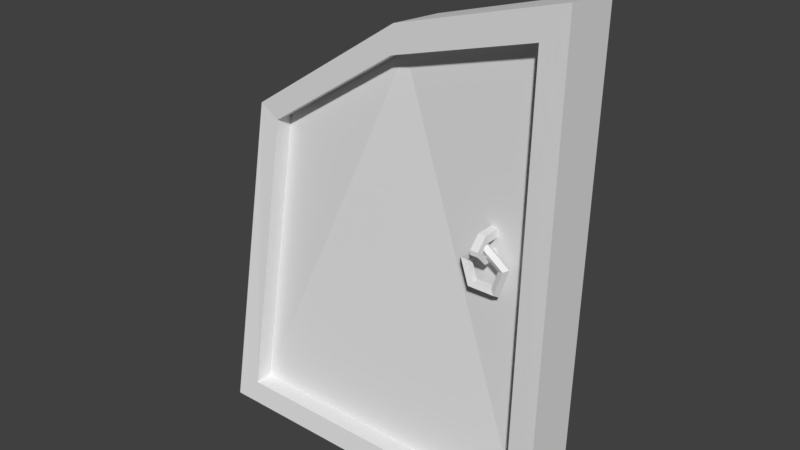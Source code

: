 # Source: DoorR.blend  (saved by Blender 2.79.0; exported with 4.5.12 LTS)
import bpy
from mathutils import Matrix  # noqa: F401  (used for matrix-valued properties, if any)

bpy.ops.wm.read_factory_settings(use_empty=True)
scene = bpy.context.scene
scene.name = 'Scene'

# ---- collections
col_collection_1 = bpy.data.collections.new('Collection 1'); scene.collection.children.link(col_collection_1)

# ---- world
world_world = bpy.data.worlds.new('World'); scene.world = world_world
world_world.color = (0.05088, 0.05088, 0.05088)
world_world.use_sun_shadow = False
world_world.sun_shadow_jitter_overblur = 0.0
world_world.cycles.sampling_method = 'MANUAL'

# ---- meshes
me_sphere_001 = bpy.data.meshes.new('Sphere.001')
me_sphere_001.from_pydata([(-0.01017, 0.004676, 0.3459), (0.1762, -0.007477, 0.468), (-0.02935, -0.03804, -2.98e-08), (0.3625, -0.02194, 0.5233), (0.3625, -0.03804, -2.98e-08), (-0.007055, 0.06446, 0.3419), (0.1793, 0.0523, 0.464), (-0.02623, 0.02175, -0.004036), (0.3625, 0.03793, 0.5193), (0.3625, 0.02183, -0.004041), (0.01482, 0.001657, 0.334), (0.1748, -0.008778, 0.4388), (-0.001648, -0.03502, 0.02495), (0.3348, -0.02119, 0.4863), (0.3348, -0.03502, 0.02495), (0.01482, 0.0215, 0.334), (0.1748, 0.01107, 0.4388), (-0.001648, -0.01517, 0.02495), (0.3348, -0.001345, 0.4863), (0.3348, -0.01517, 0.02495)], [], [(4, 3, 13, 14), (8, 9, 7, 5, 6), (1, 3, 8, 6), (0, 1, 6, 5), (2, 0, 5, 7), (4, 2, 7, 9), (14, 13, 18, 19), (0, 2, 12, 10), (3, 1, 11, 13), (2, 4, 14, 12), (1, 0, 10, 11), (18, 16, 15, 17, 19), (10, 12, 17, 15), (13, 11, 16, 18), (12, 14, 19, 17), (11, 10, 15, 16), (4, 9, 8, 3)])
me_sphere_001.use_remesh_preserve_volume = False
me_sphere_001.use_remesh_preserve_attributes = False
me_sphere_001.use_mirror_vertex_groups = False
me_sphere_001.update()
me_torus = bpy.data.meshes.new('Torus')
me_torus.from_pydata([(0.01707, 0.0003202, -0.04759), (0.01482, -0.004931, -0.0445), (0.01118, -0.002925, -0.03951), (0.01118, 0.003566, -0.03951), (0.01482, 0.005571, -0.0445), (0.02706, 0.0003202, -0.01671), (0.02343, -0.004931, -0.01789), (0.01756, -0.002925, -0.01981), (0.01756, 0.003566, -0.01981), (0.02343, 0.005571, -0.01789), (0.0007782, 0.0003202, 0.002335), (0.0007828, -0.004931, -0.00148), (0.0007903, -0.002925, -0.007653), (0.0007903, 0.003566, -0.007653), (0.0007828, 0.005571, -0.00148), (-0.02545, 0.0003202, -0.01677), (-0.02182, -0.004931, -0.01795), (-0.01595, -0.002925, -0.01985), (-0.01595, 0.003566, -0.01985), (-0.02182, 0.005571, -0.01795), (-0.01539, 0.0003202, -0.04763), (-0.01315, -0.004931, -0.04454), (-0.009527, -0.002925, -0.03954), (-0.009527, 0.003566, -0.03954), (-0.01315, 0.005571, -0.04454)], [], [(0, 5, 6, 1), (1, 6, 7, 2), (2, 7, 8, 3), (3, 8, 9, 4), (4, 9, 5, 0), (5, 10, 11, 6), (6, 11, 12, 7), (7, 12, 13, 8), (8, 13, 14, 9), (9, 14, 10, 5), (10, 15, 16, 11), (11, 16, 17, 12), (12, 17, 18, 13), (13, 18, 19, 14), (14, 19, 15, 10), (15, 20, 21, 16), (16, 21, 22, 17), (17, 22, 23, 18), (18, 23, 24, 19), (19, 24, 20, 15), (20, 0, 1, 21), (21, 1, 2, 22), (22, 2, 3, 23), (23, 3, 4, 24), (24, 4, 0, 20)])
me_torus.use_remesh_preserve_volume = False
me_torus.use_remesh_preserve_attributes = False
me_torus.use_mirror_vertex_groups = False
me_torus.update()
me_cube_001 = bpy.data.meshes.new('Cube.001')
me_cube_001.from_pydata([(-0.00417, -0.005039, 0.006075), (-0.00417, -0.005039, 0.01441), (-0.00417, 0.01674, 0.006075), (-0.00417, 0.01674, 0.01441), (0.00417, -0.005039, 0.006075), (0.00417, -0.005039, 0.01441), (0.00417, 0.01674, 0.006075), (0.00417, 0.01674, 0.01441), (-0.00417, -0.007934, 0.002445), (-0.00417, -0.01627, 0.002526), (0.00417, -0.007934, 0.002445), (0.00417, -0.01627, 0.002526), (-0.00417, -0.007979, -0.00219), (-0.00417, -0.01632, -0.00211), (0.00417, -0.007979, -0.00219), (0.00417, -0.01632, -0.00211), (-0.00417, -0.004492, -0.006099), (-0.00417, -0.004603, -0.01444), (0.00417, -0.004492, -0.006099), (0.00417, -0.004603, -0.01444), (-0.00417, 0.01716, -0.006386), (-0.00417, 0.01705, -0.01473), (0.00417, 0.01716, -0.006386), (0.00417, 0.01705, -0.01473)], [], [(0, 1, 3, 2), (2, 3, 7, 6), (6, 7, 5, 4), (4, 5, 11, 10), (2, 6, 4, 0), (7, 3, 1, 5), (8, 10, 14, 12), (1, 0, 8, 9), (0, 4, 10, 8), (5, 1, 9, 11), (13, 12, 16, 17), (9, 8, 12, 13), (11, 9, 13, 15), (10, 11, 15, 14), (19, 17, 21, 23), (15, 13, 17, 19), (14, 15, 19, 18), (12, 14, 18, 16), (22, 23, 21, 20), (18, 19, 23, 22), (16, 18, 22, 20), (17, 16, 20, 21)])
me_cube_001.use_remesh_preserve_volume = False
me_cube_001.use_remesh_preserve_attributes = False
me_cube_001.use_mirror_vertex_groups = False
me_cube_001.update()

# ---- objects
ob_igloodoorl = bpy.data.objects.new('IglooDoorL', me_sphere_001)
ob_handle = bpy.data.objects.new('Handle', me_torus)
ob_handleconnector = bpy.data.objects.new('HandleConnector', me_cube_001)

# ---- transforms, parenting, visibility, modifiers, constraints
ob_igloodoorl.location = (0.0, 0.0, 0.0)
ob_igloodoorl.lineart.crease_threshold = 0.0
ob_handle.parent = ob_igloodoorl
ob_handle.location = (0.2883, -0.017, 0.2922)
ob_handle.lineart.crease_threshold = 0.0
ob_handleconnector.parent = ob_igloodoorl
ob_handleconnector.location = (0.2881, -0.01604, 0.289)
ob_handleconnector.lineart.crease_threshold = 0.0

# ---- collection membership
col_collection_1.objects.link(ob_igloodoorl)
col_collection_1.objects.link(ob_handle)
col_collection_1.objects.link(ob_handleconnector)

# ---- scene / render settings (as saved in the file)
scene.frame_start = 1; scene.frame_end = 250; scene.frame_set(1)
scene.render.engine = 'BLENDER_EEVEE_NEXT'
scene.render.resolution_percentage = 50
scene.render.dither_intensity = 0.0
scene.cycles.use_denoising = False
scene.cycles.samples = 128
scene.cycles.sampling_pattern = 'TABULATED_SOBOL'
scene.cycles.use_adaptive_sampling = False
scene.cycles.use_light_tree = False
scene.cycles.blur_glossy = 0.0
scene.cycles.sample_clamp_indirect = 0.0
scene.view_settings.view_transform = 'Standard'
bpy.context.view_layer.update()

# ---- added for rendering (the .blend has no active camera and no usable light): camera, sun
cam_auto = bpy.data.cameras.new('AutoCamera')
cam_auto.lens = 50.0
cam_auto.sensor_width = 36.0
cam_auto.clip_end = 1000.0
ob_auto_camera = bpy.data.objects.new('AutoCamera', cam_auto)
scene.collection.objects.link(ob_auto_camera)
ob_auto_camera.location = (0.781815, -0.725071, 0.751829)
ob_auto_camera.rotation_euler = (1.09748, -7.21219e-08, 0.694738)
scene.camera = ob_auto_camera
light_auto_sun = bpy.data.lights.new('AutoSun', 'SUN')
light_auto_sun.energy = 3.0
light_auto_sun.angle = 0.0523599
ob_auto_sun = bpy.data.objects.new('AutoSun', light_auto_sun)
scene.collection.objects.link(ob_auto_sun)
ob_auto_sun.rotation_euler = (0.872665, 0.174533, 0.523599)
bpy.context.view_layer.update()
